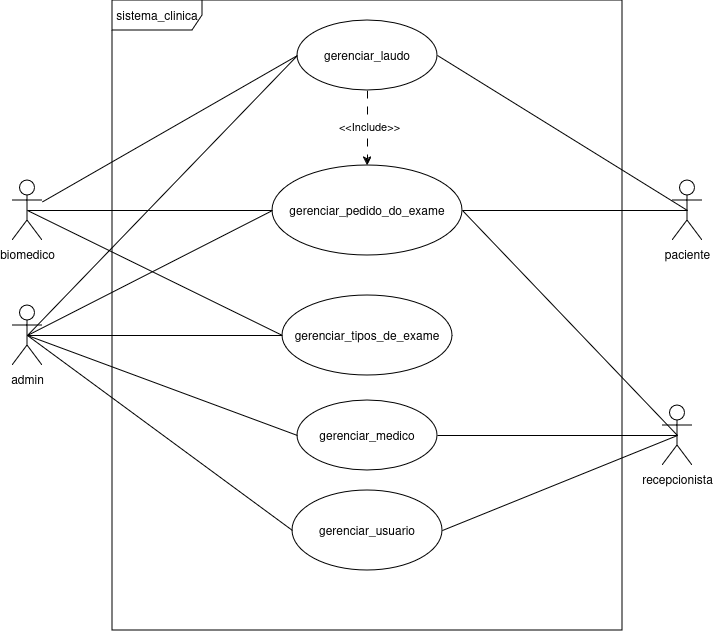

The diagram above was exported from draw.io. Its source (the exported page's mxGraphModel, read from the mxfile embedded in the PNG):
<mxGraphModel dx="2195" dy="1959" grid="1" gridSize="10" guides="1" tooltips="1" connect="1" arrows="1" fold="1" page="1" pageScale="1" pageWidth="827" pageHeight="1169" background="#ffffff" math="0" shadow="0">
  <root>
    <mxCell id="0" />
    <mxCell id="1" parent="0" />
    <mxCell id="aP99NNutgRwoTw5HJMc4-1" style="rounded=0;orthogonalLoop=1;jettySize=auto;html=1;exitX=0.5;exitY=0.5;exitDx=0;exitDy=0;exitPerimeter=0;entryX=1;entryY=0.5;entryDx=0;entryDy=0;endArrow=none;endFill=0;" parent="1" source="v5K8VpE563ika1e4SYlT-2" target="EavfNthSobmLnv8FoYkP-4" edge="1">
      <mxGeometry relative="1" as="geometry" />
    </mxCell>
    <mxCell id="v5K8VpE563ika1e4SYlT-2" value="paciente" style="shape=umlActor;verticalLabelPosition=bottom;verticalAlign=top;html=1;labelBackgroundColor=none;shadow=0;" parent="1" vertex="1">
      <mxGeometry x="-80" y="-830" width="30" height="60" as="geometry" />
    </mxCell>
    <mxCell id="iTABb6J7c1c_zk66q7cL-1" style="rounded=0;orthogonalLoop=1;jettySize=auto;html=1;exitX=0.5;exitY=0.5;exitDx=0;exitDy=0;exitPerimeter=0;entryX=1;entryY=0.5;entryDx=0;entryDy=0;endArrow=none;endFill=0;" parent="1" source="v5K8VpE563ika1e4SYlT-5" target="v5K8VpE563ika1e4SYlT-16" edge="1">
      <mxGeometry relative="1" as="geometry" />
    </mxCell>
    <mxCell id="_HFmBYwRQgDDCD3j2ug6-1" style="rounded=0;orthogonalLoop=1;jettySize=auto;html=1;exitX=0.5;exitY=0.5;exitDx=0;exitDy=0;exitPerimeter=0;entryX=1;entryY=0.5;entryDx=0;entryDy=0;endArrow=none;endFill=0;" parent="1" source="v5K8VpE563ika1e4SYlT-5" target="v5K8VpE563ika1e4SYlT-11" edge="1">
      <mxGeometry relative="1" as="geometry" />
    </mxCell>
    <mxCell id="v5K8VpE563ika1e4SYlT-5" value="recepcionista" style="shape=umlActor;verticalLabelPosition=bottom;verticalAlign=top;html=1;" parent="1" vertex="1">
      <mxGeometry x="-90" y="-605" width="30" height="60" as="geometry" />
    </mxCell>
    <mxCell id="QV7jgRJiDiza73jpwal--7" style="rounded=0;orthogonalLoop=1;jettySize=auto;html=1;exitX=0.5;exitY=0.5;exitDx=0;exitDy=0;exitPerimeter=0;entryX=0;entryY=0.5;entryDx=0;entryDy=0;endArrow=none;endFill=0;" parent="1" source="v5K8VpE563ika1e4SYlT-6" target="EavfNthSobmLnv8FoYkP-4" edge="1">
      <mxGeometry relative="1" as="geometry" />
    </mxCell>
    <mxCell id="iTABb6J7c1c_zk66q7cL-2" style="rounded=0;orthogonalLoop=1;jettySize=auto;html=1;entryX=0;entryY=0.5;entryDx=0;entryDy=0;endArrow=none;endFill=0;startSize=0;jumpSize=0;endSize=0;exitX=0.5;exitY=0.5;exitDx=0;exitDy=0;exitPerimeter=0;" parent="1" source="v5K8VpE563ika1e4SYlT-6" target="v5K8VpE563ika1e4SYlT-16" edge="1">
      <mxGeometry relative="1" as="geometry" />
    </mxCell>
    <mxCell id="tjg-qiwUMY_1X3ZX4zEU-5" style="rounded=0;orthogonalLoop=1;jettySize=auto;html=1;exitX=0.5;exitY=0.5;exitDx=0;exitDy=0;exitPerimeter=0;endArrow=none;endFill=0;entryX=0;entryY=0.5;entryDx=0;entryDy=0;" parent="1" source="v5K8VpE563ika1e4SYlT-6" target="tjg-qiwUMY_1X3ZX4zEU-3" edge="1">
      <mxGeometry relative="1" as="geometry">
        <mxPoint x="-600" y="-640" as="targetPoint" />
      </mxGeometry>
    </mxCell>
    <mxCell id="v5K8VpE563ika1e4SYlT-6" value="admin" style="shape=umlActor;verticalLabelPosition=bottom;verticalAlign=top;html=1;" parent="1" vertex="1">
      <mxGeometry x="-740" y="-705" width="30" height="60" as="geometry" />
    </mxCell>
    <mxCell id="tjg-qiwUMY_1X3ZX4zEU-2" style="rounded=0;orthogonalLoop=1;jettySize=auto;html=1;entryX=0;entryY=0.5;entryDx=0;entryDy=0;endArrow=none;endFill=0;" parent="1" source="v5K8VpE563ika1e4SYlT-7" target="EavfNthSobmLnv8FoYkP-4" edge="1">
      <mxGeometry relative="1" as="geometry" />
    </mxCell>
    <mxCell id="tjg-qiwUMY_1X3ZX4zEU-4" style="rounded=0;orthogonalLoop=1;jettySize=auto;html=1;exitX=0.5;exitY=0.5;exitDx=0;exitDy=0;exitPerimeter=0;entryX=0;entryY=0.5;entryDx=0;entryDy=0;endArrow=none;endFill=0;" parent="1" source="v5K8VpE563ika1e4SYlT-7" target="tjg-qiwUMY_1X3ZX4zEU-3" edge="1">
      <mxGeometry relative="1" as="geometry" />
    </mxCell>
    <mxCell id="v5K8VpE563ika1e4SYlT-7" value="biomedico" style="shape=umlActor;verticalLabelPosition=bottom;verticalAlign=top;html=1;" parent="1" vertex="1">
      <mxGeometry x="-740" y="-830" width="30" height="60" as="geometry" />
    </mxCell>
    <mxCell id="v5K8VpE563ika1e4SYlT-8" value="sistema_clinica" style="shape=umlFrame;whiteSpace=wrap;html=1;pointerEvents=0;width=90;height=30;" parent="1" vertex="1">
      <mxGeometry x="-640" y="-1010" width="510" height="630" as="geometry" />
    </mxCell>
    <mxCell id="v5K8VpE563ika1e4SYlT-11" value="&lt;div&gt;gerenciar_medico&lt;br&gt;&lt;/div&gt;" style="ellipse;whiteSpace=wrap;html=1;" parent="1" vertex="1">
      <mxGeometry x="-455" y="-610" width="140" height="70" as="geometry" />
    </mxCell>
    <mxCell id="v5K8VpE563ika1e4SYlT-13" value="&lt;div&gt;gerenciar_usuario&lt;br&gt;&lt;/div&gt;" style="ellipse;whiteSpace=wrap;html=1;" parent="1" vertex="1">
      <mxGeometry x="-460" y="-520" width="150" height="80" as="geometry" />
    </mxCell>
    <mxCell id="v5K8VpE563ika1e4SYlT-16" value="gerenciar_pedido_do_exame" style="ellipse;whiteSpace=wrap;html=1;" parent="1" vertex="1">
      <mxGeometry x="-480" y="-845" width="190" height="90" as="geometry" />
    </mxCell>
    <mxCell id="W7C0OiJFxu_wO_atmClL-30" style="edgeStyle=none;rounded=0;orthogonalLoop=1;jettySize=auto;html=1;exitX=0;exitY=1;exitDx=0;exitDy=0;" parent="1" edge="1">
      <mxGeometry relative="1" as="geometry">
        <mxPoint x="-299.4974746830583" y="-500.25126265847075" as="sourcePoint" />
        <mxPoint x="-300.0051006962649" y="-500.50770578142146" as="targetPoint" />
      </mxGeometry>
    </mxCell>
    <mxCell id="W7C0OiJFxu_wO_atmClL-31" style="edgeStyle=none;rounded=0;orthogonalLoop=1;jettySize=auto;html=1;exitX=0;exitY=1;exitDx=0;exitDy=0;" parent="1" edge="1">
      <mxGeometry relative="1" as="geometry">
        <mxPoint x="-299.4974746830583" y="-500.25126265847075" as="sourcePoint" />
        <mxPoint x="-300.0051006962649" y="-500.50770578142146" as="targetPoint" />
      </mxGeometry>
    </mxCell>
    <mxCell id="WgjCCnDaWkdc3iohCbnv-2" style="edgeStyle=orthogonalEdgeStyle;rounded=0;orthogonalLoop=1;jettySize=auto;html=1;dashed=1;dashPattern=8 8;" edge="1" parent="1" source="EavfNthSobmLnv8FoYkP-4" target="v5K8VpE563ika1e4SYlT-16">
      <mxGeometry relative="1" as="geometry" />
    </mxCell>
    <mxCell id="WgjCCnDaWkdc3iohCbnv-3" value="&amp;lt;&amp;lt;Include&amp;gt;&amp;gt;" style="edgeLabel;html=1;align=center;verticalAlign=middle;resizable=0;points=[];" vertex="1" connectable="0" parent="WgjCCnDaWkdc3iohCbnv-2">
      <mxGeometry x="-0.0667" y="1" relative="1" as="geometry">
        <mxPoint as="offset" />
      </mxGeometry>
    </mxCell>
    <mxCell id="EavfNthSobmLnv8FoYkP-4" value="&lt;div&gt;gerenciar_laudo&lt;/div&gt;" style="ellipse;whiteSpace=wrap;html=1;" parent="1" vertex="1">
      <mxGeometry x="-455" y="-990" width="140" height="70" as="geometry" />
    </mxCell>
    <mxCell id="5hZEeONB4tjWDa2zWjHC-4" value="" style="endArrow=none;html=1;rounded=0;exitX=0.5;exitY=0.5;exitDx=0;exitDy=0;exitPerimeter=0;entryX=1;entryY=0.5;entryDx=0;entryDy=0;" parent="1" source="v5K8VpE563ika1e4SYlT-5" target="v5K8VpE563ika1e4SYlT-13" edge="1">
      <mxGeometry width="50" height="50" relative="1" as="geometry">
        <mxPoint x="-440" y="-570" as="sourcePoint" />
        <mxPoint x="-390" y="-620" as="targetPoint" />
      </mxGeometry>
    </mxCell>
    <mxCell id="5hZEeONB4tjWDa2zWjHC-7" value="" style="endArrow=none;html=1;rounded=0;exitX=0.5;exitY=0.5;exitDx=0;exitDy=0;exitPerimeter=0;entryX=0;entryY=0.5;entryDx=0;entryDy=0;" parent="1" source="v5K8VpE563ika1e4SYlT-6" target="v5K8VpE563ika1e4SYlT-13" edge="1">
      <mxGeometry width="50" height="50" relative="1" as="geometry">
        <mxPoint x="-440" y="-570" as="sourcePoint" />
        <mxPoint x="-390" y="-620" as="targetPoint" />
      </mxGeometry>
    </mxCell>
    <mxCell id="5hZEeONB4tjWDa2zWjHC-10" value="" style="endArrow=none;html=1;rounded=0;exitX=0.5;exitY=0.5;exitDx=0;exitDy=0;exitPerimeter=0;entryX=0;entryY=0.5;entryDx=0;entryDy=0;" parent="1" source="v5K8VpE563ika1e4SYlT-7" target="v5K8VpE563ika1e4SYlT-16" edge="1">
      <mxGeometry width="50" height="50" relative="1" as="geometry">
        <mxPoint x="-440" y="-720" as="sourcePoint" />
        <mxPoint x="-390" y="-770" as="targetPoint" />
      </mxGeometry>
    </mxCell>
    <mxCell id="5hZEeONB4tjWDa2zWjHC-11" value="" style="endArrow=none;html=1;rounded=0;exitX=0.5;exitY=0.5;exitDx=0;exitDy=0;exitPerimeter=0;entryX=1;entryY=0.5;entryDx=0;entryDy=0;" parent="1" source="v5K8VpE563ika1e4SYlT-2" target="v5K8VpE563ika1e4SYlT-16" edge="1">
      <mxGeometry width="50" height="50" relative="1" as="geometry">
        <mxPoint x="-440" y="-660" as="sourcePoint" />
        <mxPoint x="-690" y="-910" as="targetPoint" />
      </mxGeometry>
    </mxCell>
    <mxCell id="5hZEeONB4tjWDa2zWjHC-13" value="" style="endArrow=none;html=1;rounded=0;exitX=0.5;exitY=0.5;exitDx=0;exitDy=0;exitPerimeter=0;entryX=0;entryY=0.5;entryDx=0;entryDy=0;" parent="1" source="v5K8VpE563ika1e4SYlT-6" target="v5K8VpE563ika1e4SYlT-11" edge="1">
      <mxGeometry width="50" height="50" relative="1" as="geometry">
        <mxPoint x="-440" y="-660" as="sourcePoint" />
        <mxPoint x="-390" y="-710" as="targetPoint" />
      </mxGeometry>
    </mxCell>
    <mxCell id="tjg-qiwUMY_1X3ZX4zEU-3" value="&lt;div&gt;gerenciar_tipos_de_exame&lt;br&gt;&lt;/div&gt;" style="ellipse;whiteSpace=wrap;html=1;" parent="1" vertex="1">
      <mxGeometry x="-470" y="-715" width="170" height="80" as="geometry" />
    </mxCell>
  </root>
</mxGraphModel>